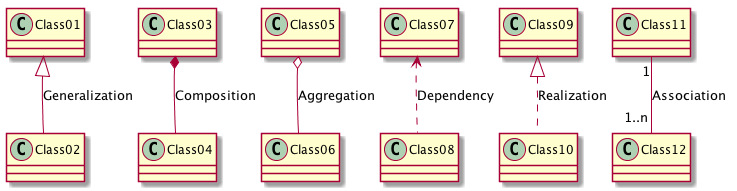

The diagram above was rendered by PlantUML. Its source (embedded in the PNG):
@startuml class-diagram-02a.png

show circle

Class01 <|-- Class02 : Generalization
Class03 *-- Class04 : Composition
Class05 o-- Class06 : Aggregation
Class07 <.. Class08 : Dependency
Class09 <|.. Class10 : Realization
Class11 "1" -- "1..n" Class12 : Association

@enduml